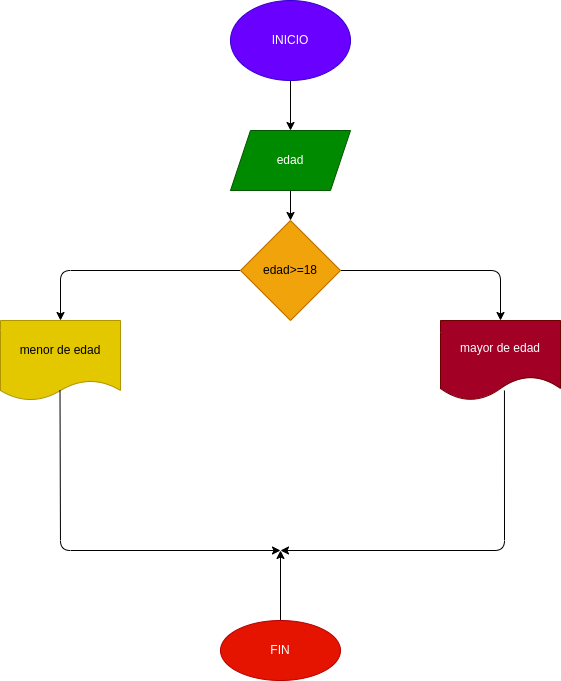

The diagram above was exported from draw.io. Its source (the exported page's mxGraphModel, read from the mxfile embedded in the PNG):
<mxGraphModel dx="650" dy="472" grid="1" gridSize="10" guides="1" tooltips="1" connect="1" arrows="1" fold="1" page="1" pageScale="1" pageWidth="827" pageHeight="1169" math="0" shadow="0">
  <root>
    <mxCell id="0" />
    <mxCell id="1" parent="0" />
    <mxCell id="5" value="" style="edgeStyle=none;html=1;" edge="1" parent="1" source="2" target="4">
      <mxGeometry relative="1" as="geometry" />
    </mxCell>
    <mxCell id="2" value="INICIO" style="ellipse;whiteSpace=wrap;html=1;fillColor=#6a00ff;fontColor=#ffffff;strokeColor=#3700CC;" vertex="1" parent="1">
      <mxGeometry x="260" y="40" width="120" height="80" as="geometry" />
    </mxCell>
    <mxCell id="7" value="" style="edgeStyle=none;html=1;" edge="1" parent="1" source="4" target="6">
      <mxGeometry relative="1" as="geometry" />
    </mxCell>
    <mxCell id="4" value="edad" style="shape=parallelogram;perimeter=parallelogramPerimeter;whiteSpace=wrap;html=1;fixedSize=1;fillColor=#008a00;fontColor=#ffffff;strokeColor=#005700;" vertex="1" parent="1">
      <mxGeometry x="260" y="170" width="120" height="60" as="geometry" />
    </mxCell>
    <mxCell id="9" value="" style="edgeStyle=none;html=1;" edge="1" parent="1" source="6" target="8">
      <mxGeometry relative="1" as="geometry">
        <Array as="points">
          <mxPoint x="530" y="310" />
        </Array>
      </mxGeometry>
    </mxCell>
    <mxCell id="11" style="edgeStyle=none;html=1;exitX=0;exitY=0.5;exitDx=0;exitDy=0;entryX=0.5;entryY=0;entryDx=0;entryDy=0;" edge="1" parent="1" source="6" target="10">
      <mxGeometry relative="1" as="geometry">
        <Array as="points">
          <mxPoint x="90" y="310" />
        </Array>
      </mxGeometry>
    </mxCell>
    <mxCell id="6" value="edad&amp;gt;=18" style="rhombus;whiteSpace=wrap;html=1;fillColor=#f0a30a;fontColor=#000000;strokeColor=#BD7000;" vertex="1" parent="1">
      <mxGeometry x="270" y="260" width="100" height="100" as="geometry" />
    </mxCell>
    <mxCell id="8" value="mayor de edad" style="shape=document;whiteSpace=wrap;html=1;boundedLbl=1;fillColor=#a20025;fontColor=#ffffff;strokeColor=#6F0000;" vertex="1" parent="1">
      <mxGeometry x="470" y="360" width="120" height="80" as="geometry" />
    </mxCell>
    <mxCell id="10" value="menor de edad" style="shape=document;whiteSpace=wrap;html=1;boundedLbl=1;fillColor=#e3c800;fontColor=#000000;strokeColor=#B09500;size=0.25;" vertex="1" parent="1">
      <mxGeometry x="30" y="360" width="120" height="80" as="geometry" />
    </mxCell>
    <mxCell id="16" style="edgeStyle=none;html=1;exitX=0.5;exitY=0;exitDx=0;exitDy=0;" edge="1" parent="1" source="12">
      <mxGeometry relative="1" as="geometry">
        <mxPoint x="310" y="590" as="targetPoint" />
      </mxGeometry>
    </mxCell>
    <mxCell id="12" value="FIN" style="ellipse;whiteSpace=wrap;html=1;fillColor=#e51400;fontColor=#ffffff;strokeColor=#B20000;" vertex="1" parent="1">
      <mxGeometry x="250" y="660" width="120" height="60" as="geometry" />
    </mxCell>
    <mxCell id="17" value="" style="edgeStyle=none;html=1;exitX=0.533;exitY=0.875;exitDx=0;exitDy=0;exitPerimeter=0;" edge="1" parent="1" source="8">
      <mxGeometry relative="1" as="geometry">
        <mxPoint x="529.5" y="420" as="sourcePoint" />
        <mxPoint x="310" y="590" as="targetPoint" />
        <Array as="points">
          <mxPoint x="534" y="590" />
        </Array>
      </mxGeometry>
    </mxCell>
    <mxCell id="21" style="edgeStyle=none;html=1;exitX=0.5;exitY=0;exitDx=0;exitDy=0;" edge="1" parent="1">
      <mxGeometry relative="1" as="geometry">
        <mxPoint x="310" y="590" as="targetPoint" />
        <mxPoint x="89.5" y="430" as="sourcePoint" />
        <Array as="points">
          <mxPoint x="90" y="590" />
        </Array>
      </mxGeometry>
    </mxCell>
  </root>
</mxGraphModel>